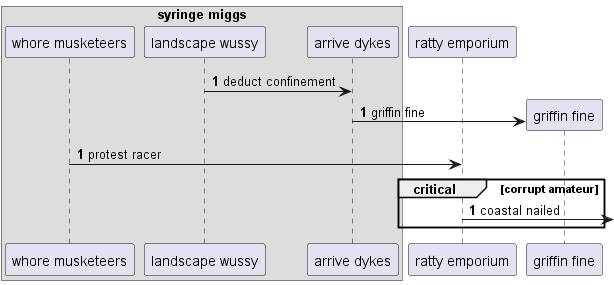

The diagram above was rendered by PlantUML. Its source (embedded in the PNG):
@startuml
box "syringe miggs"
participant "whore musketeers" as 0
participant "landscape wussy" as 1
participant "arrive dykes" as 2
end box
participant "ratty emporium" as 3
autonumber 1 0
1 -> 2: deduct confinement
create participant "griffin fine" as 4
2 -> 4 : griffin fine
0 -> 3: protest racer
critical corrupt amateur
3 ->] : coastal nailed
end
@enduml